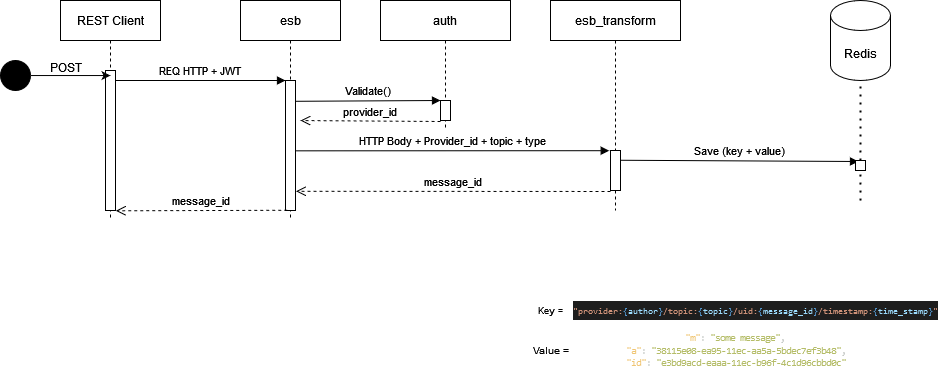

The diagram above was exported from draw.io. Its source (the exported page's mxGraphModel, read from the mxfile embedded in the PNG):
<mxGraphModel dx="1038" dy="575" grid="1" gridSize="10" guides="1" tooltips="1" connect="1" arrows="1" fold="1" page="1" pageScale="1" pageWidth="1100" pageHeight="850" math="0" shadow="0">
  <root>
    <mxCell id="0" />
    <mxCell id="1" parent="0" />
    <mxCell id="3nuBFxr9cyL0pnOWT2aG-1" value="REST Client" style="shape=umlLifeline;perimeter=lifelinePerimeter;container=1;collapsible=0;recursiveResize=0;rounded=0;shadow=0;strokeWidth=1;" parent="1" vertex="1">
      <mxGeometry x="120" y="80" width="100" height="220" as="geometry" />
    </mxCell>
    <mxCell id="3nuBFxr9cyL0pnOWT2aG-2" value="" style="points=[];perimeter=orthogonalPerimeter;rounded=0;shadow=0;strokeWidth=1;" parent="3nuBFxr9cyL0pnOWT2aG-1" vertex="1">
      <mxGeometry x="45" y="70" width="10" height="140" as="geometry" />
    </mxCell>
    <mxCell id="7oZLpQPcExYoQ7EAlPvH-18" value="POST " style="text;html=1;align=center;verticalAlign=middle;resizable=0;points=[];autosize=1;strokeColor=none;fillColor=none;" vertex="1" parent="3nuBFxr9cyL0pnOWT2aG-1">
      <mxGeometry x="-20" y="57" width="50" height="20" as="geometry" />
    </mxCell>
    <mxCell id="3nuBFxr9cyL0pnOWT2aG-5" value="esb" style="shape=umlLifeline;perimeter=lifelinePerimeter;container=1;collapsible=0;recursiveResize=0;rounded=0;shadow=0;strokeWidth=1;" parent="1" vertex="1">
      <mxGeometry x="300" y="80" width="100" height="220" as="geometry" />
    </mxCell>
    <mxCell id="3nuBFxr9cyL0pnOWT2aG-6" value="" style="points=[];perimeter=orthogonalPerimeter;rounded=0;shadow=0;strokeWidth=1;" parent="3nuBFxr9cyL0pnOWT2aG-5" vertex="1">
      <mxGeometry x="45" y="80" width="10" height="130" as="geometry" />
    </mxCell>
    <mxCell id="3nuBFxr9cyL0pnOWT2aG-8" value="REQ HTTP + JWT" style="verticalAlign=bottom;endArrow=block;entryX=0;entryY=0;shadow=0;strokeWidth=1;" parent="1" source="3nuBFxr9cyL0pnOWT2aG-2" target="3nuBFxr9cyL0pnOWT2aG-6" edge="1">
      <mxGeometry relative="1" as="geometry">
        <mxPoint x="275" y="160" as="sourcePoint" />
      </mxGeometry>
    </mxCell>
    <mxCell id="7oZLpQPcExYoQ7EAlPvH-1" value="esb_transform" style="shape=umlLifeline;perimeter=lifelinePerimeter;container=1;collapsible=0;recursiveResize=0;rounded=0;shadow=0;strokeWidth=1;" vertex="1" parent="1">
      <mxGeometry x="610" y="80" width="130" height="210" as="geometry" />
    </mxCell>
    <mxCell id="7oZLpQPcExYoQ7EAlPvH-2" value="" style="points=[];perimeter=orthogonalPerimeter;rounded=0;shadow=0;strokeWidth=1;" vertex="1" parent="7oZLpQPcExYoQ7EAlPvH-1">
      <mxGeometry x="60" y="150" width="10" height="40" as="geometry" />
    </mxCell>
    <mxCell id="7oZLpQPcExYoQ7EAlPvH-13" value="Save (key + value)" style="verticalAlign=bottom;endArrow=block;entryX=0.3;entryY=0.1;shadow=0;strokeWidth=1;exitX=1.279;exitY=0.122;exitDx=0;exitDy=0;exitPerimeter=0;entryDx=0;entryDy=0;entryPerimeter=0;" edge="1" parent="7oZLpQPcExYoQ7EAlPvH-1" target="7oZLpQPcExYoQ7EAlPvH-6">
      <mxGeometry relative="1" as="geometry">
        <mxPoint x="70" y="159.75999999999996" as="sourcePoint" />
        <mxPoint x="212.21000000000004" y="160.2400000000001" as="targetPoint" />
      </mxGeometry>
    </mxCell>
    <mxCell id="7oZLpQPcExYoQ7EAlPvH-14" value="message_id" style="verticalAlign=bottom;endArrow=open;dashed=1;endSize=8;exitX=-0.2;exitY=0.131;shadow=0;strokeWidth=1;exitDx=0;exitDy=0;exitPerimeter=0;entryX=1.052;entryY=0.852;entryDx=0;entryDy=0;entryPerimeter=0;" edge="1" parent="7oZLpQPcExYoQ7EAlPvH-1" target="3nuBFxr9cyL0pnOWT2aG-6">
      <mxGeometry relative="1" as="geometry">
        <mxPoint x="-250" y="190" as="targetPoint" />
        <mxPoint x="60" y="190.96000000000004" as="sourcePoint" />
      </mxGeometry>
    </mxCell>
    <mxCell id="7oZLpQPcExYoQ7EAlPvH-3" value="auth" style="shape=umlLifeline;perimeter=lifelinePerimeter;container=1;collapsible=0;recursiveResize=0;rounded=0;shadow=0;strokeWidth=1;" vertex="1" parent="1">
      <mxGeometry x="440" y="80" width="130" height="130" as="geometry" />
    </mxCell>
    <mxCell id="7oZLpQPcExYoQ7EAlPvH-4" value="" style="points=[];perimeter=orthogonalPerimeter;rounded=0;shadow=0;strokeWidth=1;" vertex="1" parent="7oZLpQPcExYoQ7EAlPvH-3">
      <mxGeometry x="60" y="100" width="10" height="20" as="geometry" />
    </mxCell>
    <mxCell id="7oZLpQPcExYoQ7EAlPvH-10" value="Validate()" style="verticalAlign=bottom;endArrow=block;entryX=0;entryY=0;shadow=0;strokeWidth=1;exitX=0.957;exitY=0.16;exitDx=0;exitDy=0;exitPerimeter=0;" edge="1" parent="7oZLpQPcExYoQ7EAlPvH-3" source="3nuBFxr9cyL0pnOWT2aG-6">
      <mxGeometry relative="1" as="geometry">
        <mxPoint x="-80" y="100" as="sourcePoint" />
        <mxPoint x="60" y="100.00000000000011" as="targetPoint" />
      </mxGeometry>
    </mxCell>
    <mxCell id="7oZLpQPcExYoQ7EAlPvH-11" value="provider_id" style="verticalAlign=bottom;endArrow=open;dashed=1;endSize=8;exitX=-0.2;exitY=0.131;shadow=0;strokeWidth=1;exitDx=0;exitDy=0;exitPerimeter=0;entryX=1.5;entryY=0.308;entryDx=0;entryDy=0;entryPerimeter=0;" edge="1" parent="7oZLpQPcExYoQ7EAlPvH-3" target="3nuBFxr9cyL0pnOWT2aG-6">
      <mxGeometry relative="1" as="geometry">
        <mxPoint x="-80" y="120" as="targetPoint" />
        <mxPoint x="60" y="120.96000000000004" as="sourcePoint" />
      </mxGeometry>
    </mxCell>
    <mxCell id="7oZLpQPcExYoQ7EAlPvH-5" value="Redis" style="shape=cylinder3;whiteSpace=wrap;html=1;boundedLbl=1;backgroundOutline=1;size=15;" vertex="1" parent="1">
      <mxGeometry x="890" y="80" width="60" height="80" as="geometry" />
    </mxCell>
    <mxCell id="7oZLpQPcExYoQ7EAlPvH-6" value="" style="points=[];perimeter=orthogonalPerimeter;rounded=0;shadow=0;strokeWidth=1;" vertex="1" parent="1">
      <mxGeometry x="915" y="240" width="10" height="10" as="geometry" />
    </mxCell>
    <mxCell id="7oZLpQPcExYoQ7EAlPvH-7" value="" style="endArrow=none;dashed=1;html=1;dashPattern=1 3;strokeWidth=2;rounded=0;entryX=0.5;entryY=1;entryDx=0;entryDy=0;entryPerimeter=0;exitX=0.493;exitY=-0.003;exitDx=0;exitDy=0;exitPerimeter=0;" edge="1" parent="1" source="7oZLpQPcExYoQ7EAlPvH-6" target="7oZLpQPcExYoQ7EAlPvH-5">
      <mxGeometry width="50" height="50" relative="1" as="geometry">
        <mxPoint x="560" y="300" as="sourcePoint" />
        <mxPoint x="610" y="250" as="targetPoint" />
      </mxGeometry>
    </mxCell>
    <mxCell id="7oZLpQPcExYoQ7EAlPvH-8" value="" style="endArrow=none;dashed=1;html=1;dashPattern=1 3;strokeWidth=2;rounded=0;entryX=0.486;entryY=1.004;entryDx=0;entryDy=0;entryPerimeter=0;" edge="1" parent="1" target="7oZLpQPcExYoQ7EAlPvH-6">
      <mxGeometry width="50" height="50" relative="1" as="geometry">
        <mxPoint x="920" y="280" as="sourcePoint" />
        <mxPoint x="700" y="180" as="targetPoint" />
      </mxGeometry>
    </mxCell>
    <mxCell id="7oZLpQPcExYoQ7EAlPvH-12" value="HTTP Body + Provider_id + topic + type" style="verticalAlign=bottom;endArrow=block;entryX=-0.129;entryY=0.005;shadow=0;strokeWidth=1;entryDx=0;entryDy=0;entryPerimeter=0;exitX=1.052;exitY=0.541;exitDx=0;exitDy=0;exitPerimeter=0;" edge="1" parent="1" source="3nuBFxr9cyL0pnOWT2aG-6" target="7oZLpQPcExYoQ7EAlPvH-2">
      <mxGeometry relative="1" as="geometry">
        <mxPoint x="360" y="230" as="sourcePoint" />
        <mxPoint x="520" y="229.6600000000001" as="targetPoint" />
      </mxGeometry>
    </mxCell>
    <mxCell id="7oZLpQPcExYoQ7EAlPvH-15" value="message_id" style="verticalAlign=bottom;endArrow=open;dashed=1;endSize=8;shadow=0;strokeWidth=1;exitX=0.172;exitY=0.998;exitDx=0;exitDy=0;exitPerimeter=0;entryX=1.033;entryY=1.002;entryDx=0;entryDy=0;entryPerimeter=0;" edge="1" parent="1" source="3nuBFxr9cyL0pnOWT2aG-6" target="3nuBFxr9cyL0pnOWT2aG-2">
      <mxGeometry relative="1" as="geometry">
        <mxPoint x="190" y="290" as="targetPoint" />
        <mxPoint x="340" y="290" as="sourcePoint" />
      </mxGeometry>
    </mxCell>
    <mxCell id="7oZLpQPcExYoQ7EAlPvH-17" style="edgeStyle=orthogonalEdgeStyle;rounded=0;orthogonalLoop=1;jettySize=auto;html=1;entryX=0.5;entryY=0.036;entryDx=0;entryDy=0;entryPerimeter=0;" edge="1" parent="1" source="7oZLpQPcExYoQ7EAlPvH-16" target="3nuBFxr9cyL0pnOWT2aG-2">
      <mxGeometry relative="1" as="geometry" />
    </mxCell>
    <mxCell id="7oZLpQPcExYoQ7EAlPvH-16" value="" style="ellipse;whiteSpace=wrap;html=1;aspect=fixed;fillColor=#000000;" vertex="1" parent="1">
      <mxGeometry x="60" y="140" width="30" height="30" as="geometry" />
    </mxCell>
    <mxCell id="7oZLpQPcExYoQ7EAlPvH-20" value="&lt;div style=&quot;color: rgb(212, 212, 212); background-color: rgb(30, 30, 30); font-family: Consolas, &amp;quot;Courier New&amp;quot;, monospace; font-weight: normal; line-height: 19px; font-size: 9px;&quot;&gt;&lt;div&gt;&lt;font style=&quot;font-size: 9px;&quot;&gt;&lt;span style=&quot;color: #ce9178;&quot;&gt;&quot;provider:&lt;/span&gt;&lt;span style=&quot;color: #569cd6;&quot;&gt;{&lt;/span&gt;&lt;span style=&quot;color: #9cdcfe;&quot;&gt;author&lt;/span&gt;&lt;span style=&quot;color: #569cd6;&quot;&gt;}&lt;/span&gt;&lt;span style=&quot;color: #ce9178;&quot;&gt;/topic:&lt;/span&gt;&lt;span style=&quot;color: #569cd6;&quot;&gt;{&lt;/span&gt;&lt;span style=&quot;color: #9cdcfe;&quot;&gt;topic&lt;/span&gt;&lt;span style=&quot;color: #569cd6;&quot;&gt;}&lt;/span&gt;&lt;span style=&quot;color: #ce9178;&quot;&gt;/uid:&lt;/span&gt;&lt;span style=&quot;color: #569cd6;&quot;&gt;{&lt;/span&gt;&lt;span style=&quot;color: #9cdcfe;&quot;&gt;message_id&lt;/span&gt;&lt;span style=&quot;color: #569cd6;&quot;&gt;}&lt;/span&gt;&lt;span style=&quot;color: #ce9178;&quot;&gt;/timestamp:&lt;/span&gt;&lt;span style=&quot;color: #569cd6;&quot;&gt;{&lt;/span&gt;&lt;span style=&quot;color: #9cdcfe;&quot;&gt;time_stamp&lt;/span&gt;&lt;span style=&quot;color: #569cd6;&quot;&gt;}&lt;/span&gt;&lt;span style=&quot;color: #ce9178;&quot;&gt;&quot;&lt;/span&gt;&lt;/font&gt;&lt;/div&gt;&lt;/div&gt;" style="text;html=1;align=center;verticalAlign=middle;resizable=0;points=[];autosize=1;strokeColor=none;fillColor=none;fontSize=10;" vertex="1" parent="1">
      <mxGeometry x="630" y="380" width="370" height="20" as="geometry" />
    </mxCell>
    <mxCell id="7oZLpQPcExYoQ7EAlPvH-21" value="Key =" style="text;html=1;align=center;verticalAlign=middle;resizable=0;points=[];autosize=1;strokeColor=none;fillColor=none;fontSize=9;" vertex="1" parent="1">
      <mxGeometry x="590" y="380" width="40" height="20" as="geometry" />
    </mxCell>
    <mxCell id="7oZLpQPcExYoQ7EAlPvH-22" value="&lt;font style=&quot;font-size: 10px;&quot;&gt;&lt;span style=&quot;box-sizing: inherit; display: inline-block; position: relative; padding-left: calc(2ch + 20px); color: rgb(197, 200, 198); font-family: Consolas, &amp;quot;Courier New&amp;quot;, monospace; font-style: normal; font-variant-ligatures: normal; font-variant-caps: normal; font-weight: 400; letter-spacing: normal; text-align: start; text-indent: 0px; text-transform: none; word-spacing: 0px; -webkit-text-stroke-width: 0px; text-decoration-thickness: initial; text-decoration-style: initial; text-decoration-color: initial;&quot; start=&quot;9&quot; class=&quot;line width-2&quot;&gt;    &lt;span style=&quot;box-sizing: inherit; color: rgb(240, 198, 116);&quot; class=&quot;hljs-attr&quot;&gt;&quot;m&quot;&lt;/span&gt;: &lt;span style=&quot;box-sizing: inherit; color: rgb(181, 189, 104);&quot; class=&quot;hljs-string&quot;&gt;&quot;some message&quot;&lt;/span&gt;,&lt;/span&gt;&lt;span style=&quot;color: rgb(197, 200, 198); font-family: Consolas, &amp;quot;Courier New&amp;quot;, monospace; font-style: normal; font-variant-ligatures: normal; font-variant-caps: normal; font-weight: 400; letter-spacing: normal; text-align: start; text-indent: 0px; text-transform: none; word-spacing: 0px; -webkit-text-stroke-width: 0px; text-decoration-thickness: initial; text-decoration-style: initial; text-decoration-color: initial; display: inline !important; float: none;&quot;&gt;&lt;br&gt;&lt;/span&gt;&lt;span style=&quot;box-sizing: inherit; display: inline-block; position: relative; padding-left: calc(2ch + 20px); color: rgb(197, 200, 198); font-family: Consolas, &amp;quot;Courier New&amp;quot;, monospace; font-style: normal; font-variant-ligatures: normal; font-variant-caps: normal; font-weight: 400; letter-spacing: normal; text-align: start; text-indent: 0px; text-transform: none; word-spacing: 0px; -webkit-text-stroke-width: 0px; text-decoration-thickness: initial; text-decoration-style: initial; text-decoration-color: initial;&quot; start=&quot;10&quot; class=&quot;line width-2&quot;&gt;    &lt;span style=&quot;box-sizing: inherit; color: rgb(240, 198, 116);&quot; class=&quot;hljs-attr&quot;&gt;&quot;a&quot;&lt;/span&gt;: &lt;span style=&quot;box-sizing: inherit; color: rgb(181, 189, 104);&quot; class=&quot;hljs-string&quot;&gt;&quot;38115e08-ea95-11ec-aa5a-5bdec7ef3b48&quot;&lt;/span&gt;,&lt;/span&gt;&lt;span style=&quot;color: rgb(197, 200, 198); font-family: Consolas, &amp;quot;Courier New&amp;quot;, monospace; font-style: normal; font-variant-ligatures: normal; font-variant-caps: normal; font-weight: 400; letter-spacing: normal; text-align: start; text-indent: 0px; text-transform: none; word-spacing: 0px; -webkit-text-stroke-width: 0px; text-decoration-thickness: initial; text-decoration-style: initial; text-decoration-color: initial; display: inline !important; float: none;&quot;&gt;&lt;br&gt;&lt;/span&gt;&lt;span style=&quot;box-sizing: inherit; display: inline-block; position: relative; padding-left: calc(2ch + 20px); color: rgb(197, 200, 198); font-family: Consolas, &amp;quot;Courier New&amp;quot;, monospace; font-style: normal; font-variant-ligatures: normal; font-variant-caps: normal; font-weight: 400; letter-spacing: normal; text-align: start; text-indent: 0px; text-transform: none; word-spacing: 0px; -webkit-text-stroke-width: 0px; text-decoration-thickness: initial; text-decoration-style: initial; text-decoration-color: initial;&quot; start=&quot;11&quot; class=&quot;line width-2&quot;&gt;    &lt;span style=&quot;box-sizing: inherit; color: rgb(240, 198, 116);&quot; class=&quot;hljs-attr&quot;&gt;&quot;id&quot;&lt;/span&gt;: &lt;span style=&quot;box-sizing: inherit; color: rgb(181, 189, 104);&quot; class=&quot;hljs-string&quot;&gt;&quot;e3bd9acd-eaaa-11ec-b96f-4c1d96cbbd0c&quot;&lt;/span&gt;&lt;/span&gt;&lt;/font&gt;" style="text;html=1;align=center;verticalAlign=middle;resizable=0;points=[];autosize=1;strokeColor=none;fillColor=none;fontSize=9;" vertex="1" parent="1">
      <mxGeometry x="635" y="410" width="290" height="40" as="geometry" />
    </mxCell>
    <mxCell id="7oZLpQPcExYoQ7EAlPvH-23" value="Value = " style="text;html=1;align=center;verticalAlign=middle;resizable=0;points=[];autosize=1;strokeColor=none;fillColor=none;fontSize=10;" vertex="1" parent="1">
      <mxGeometry x="585" y="420" width="50" height="20" as="geometry" />
    </mxCell>
  </root>
</mxGraphModel>